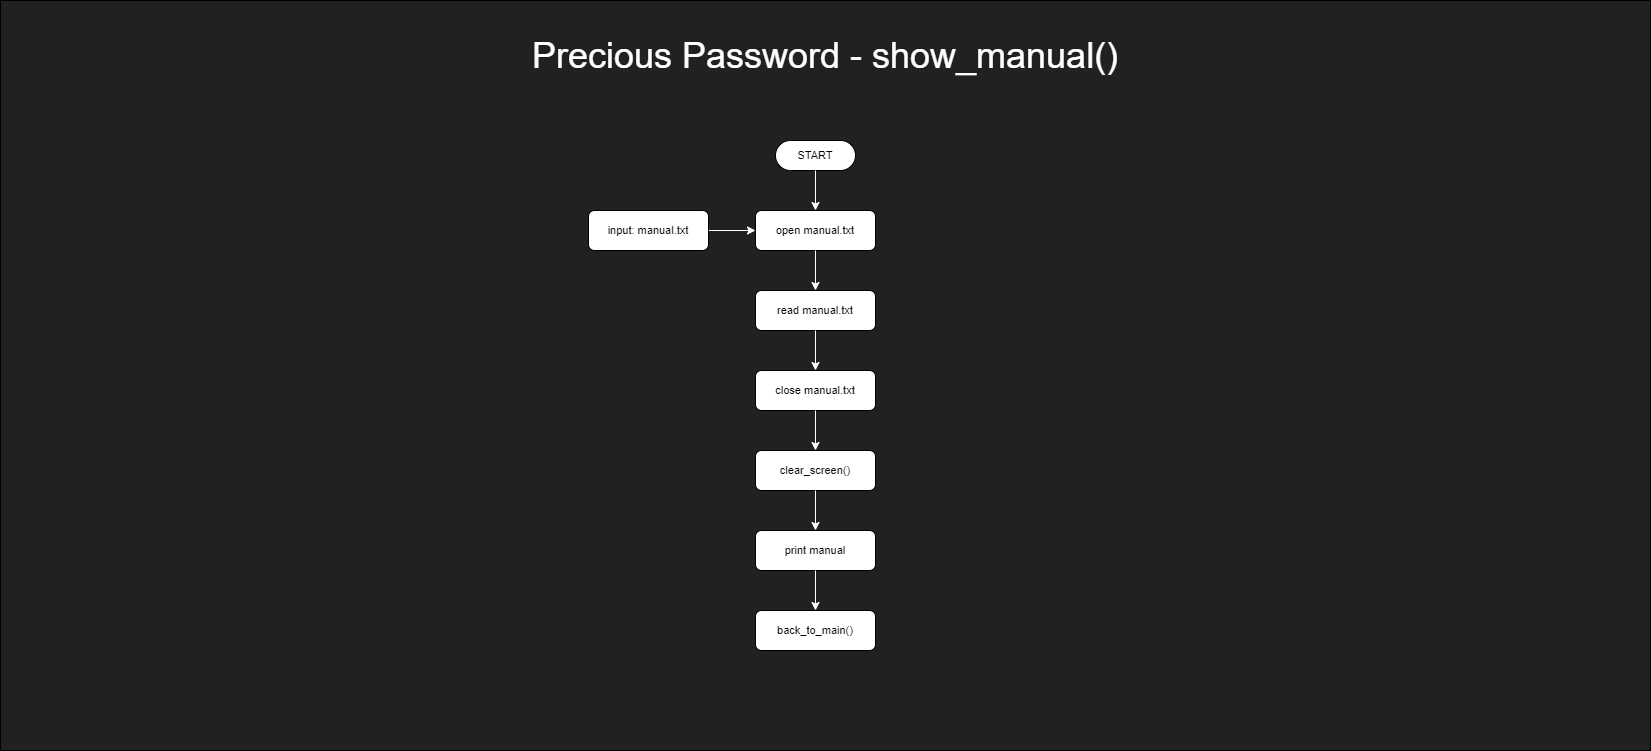

The diagram above was exported from draw.io. Its source (the exported page's mxGraphModel, read from the mxfile embedded in the PNG):
<mxGraphModel dx="2868" dy="1708" grid="1" gridSize="10" guides="1" tooltips="1" connect="1" arrows="1" fold="1" page="1" pageScale="1" pageWidth="1654" pageHeight="1169" background="#212121" math="0" shadow="0">
  <root>
    <mxCell id="0" />
    <mxCell id="1" parent="0" />
    <mxCell id="2" value="" style="group" vertex="1" connectable="0" parent="1">
      <mxGeometry x="2" width="1650" height="750" as="geometry" />
    </mxCell>
    <mxCell id="3" value="" style="rounded=0;whiteSpace=wrap;html=1;fontFamily=Helvetica;fontSize=11;fontColor=default;fillColor=#212121;movable=1;resizable=1;rotatable=1;deletable=1;editable=1;locked=0;connectable=1;" vertex="1" parent="2">
      <mxGeometry width="1650" height="750" as="geometry" />
    </mxCell>
    <mxCell id="4" value="Precious Password - show_manual()" style="text;html=1;strokeColor=none;fillColor=none;align=center;verticalAlign=middle;whiteSpace=wrap;rounded=0;fontColor=#FFFFFF;fontSize=36;" vertex="1" parent="2">
      <mxGeometry x="490" y="40" width="670" height="30" as="geometry" />
    </mxCell>
    <mxCell id="5" value="START" style="html=1;dashed=0;whiteSpace=wrap;shape=mxgraph.dfd.start;fontFamily=Helvetica;fontSize=11;fontColor=default;" vertex="1" parent="2">
      <mxGeometry x="775" y="140" width="80" height="30" as="geometry" />
    </mxCell>
    <mxCell id="6" value="open manual.txt" style="rounded=1;whiteSpace=wrap;html=1;fontFamily=Helvetica;fontSize=11;fontColor=default;" vertex="1" parent="2">
      <mxGeometry x="755" y="210" width="120" height="40" as="geometry" />
    </mxCell>
    <mxCell id="7" style="edgeStyle=orthogonalEdgeStyle;shape=connector;rounded=1;jumpStyle=arc;orthogonalLoop=1;jettySize=auto;html=1;exitX=0.5;exitY=0.5;exitDx=0;exitDy=15;exitPerimeter=0;entryX=0.5;entryY=0;entryDx=0;entryDy=0;labelBackgroundColor=default;strokeColor=#FFFFFF;fontFamily=Helvetica;fontSize=11;fontColor=default;endArrow=classic;" edge="1" parent="2" source="5" target="6">
      <mxGeometry relative="1" as="geometry" />
    </mxCell>
    <mxCell id="8" style="edgeStyle=orthogonalEdgeStyle;shape=connector;rounded=1;jumpStyle=arc;orthogonalLoop=1;jettySize=auto;html=1;exitX=1;exitY=0.5;exitDx=0;exitDy=0;entryX=0;entryY=0.5;entryDx=0;entryDy=0;labelBackgroundColor=default;strokeColor=#FFFFFF;fontFamily=Helvetica;fontSize=11;fontColor=default;endArrow=classic;" edge="1" parent="2" source="9" target="6">
      <mxGeometry relative="1" as="geometry" />
    </mxCell>
    <mxCell id="9" value="input: manual.txt" style="rounded=1;whiteSpace=wrap;html=1;fontFamily=Helvetica;fontSize=11;fontColor=default;" vertex="1" parent="2">
      <mxGeometry x="588" y="210" width="120" height="40" as="geometry" />
    </mxCell>
    <mxCell id="10" value="read manual.txt" style="rounded=1;whiteSpace=wrap;html=1;fontFamily=Helvetica;fontSize=11;fontColor=default;" vertex="1" parent="2">
      <mxGeometry x="755" y="290" width="120" height="40" as="geometry" />
    </mxCell>
    <mxCell id="11" value="" style="edgeStyle=orthogonalEdgeStyle;shape=connector;rounded=1;jumpStyle=arc;orthogonalLoop=1;jettySize=auto;html=1;labelBackgroundColor=default;strokeColor=#FFFFFF;fontFamily=Helvetica;fontSize=11;fontColor=default;endArrow=classic;" edge="1" parent="2" source="6" target="10">
      <mxGeometry relative="1" as="geometry" />
    </mxCell>
    <mxCell id="12" value="close manual.txt" style="rounded=1;whiteSpace=wrap;html=1;fontFamily=Helvetica;fontSize=11;fontColor=default;" vertex="1" parent="2">
      <mxGeometry x="755" y="370" width="120" height="40" as="geometry" />
    </mxCell>
    <mxCell id="13" value="" style="edgeStyle=orthogonalEdgeStyle;shape=connector;rounded=1;jumpStyle=arc;orthogonalLoop=1;jettySize=auto;html=1;labelBackgroundColor=default;strokeColor=#FFFFFF;fontFamily=Helvetica;fontSize=11;fontColor=default;endArrow=classic;" edge="1" parent="2" source="10" target="12">
      <mxGeometry relative="1" as="geometry" />
    </mxCell>
    <mxCell id="14" value="clear_screen()" style="rounded=1;whiteSpace=wrap;html=1;fontFamily=Helvetica;fontSize=11;fontColor=default;" vertex="1" parent="2">
      <mxGeometry x="755" y="450" width="120" height="40" as="geometry" />
    </mxCell>
    <mxCell id="15" value="" style="edgeStyle=orthogonalEdgeStyle;shape=connector;rounded=1;jumpStyle=arc;orthogonalLoop=1;jettySize=auto;html=1;labelBackgroundColor=default;strokeColor=#FFFFFF;fontFamily=Helvetica;fontSize=11;fontColor=default;endArrow=classic;" edge="1" parent="2" source="12" target="14">
      <mxGeometry relative="1" as="geometry" />
    </mxCell>
    <mxCell id="16" value="print manual" style="rounded=1;whiteSpace=wrap;html=1;fontFamily=Helvetica;fontSize=11;fontColor=default;" vertex="1" parent="2">
      <mxGeometry x="755" y="530" width="120" height="40" as="geometry" />
    </mxCell>
    <mxCell id="17" value="" style="edgeStyle=orthogonalEdgeStyle;shape=connector;rounded=1;jumpStyle=arc;orthogonalLoop=1;jettySize=auto;html=1;labelBackgroundColor=default;strokeColor=#FFFFFF;fontFamily=Helvetica;fontSize=11;fontColor=default;endArrow=classic;" edge="1" parent="2" source="14" target="16">
      <mxGeometry relative="1" as="geometry" />
    </mxCell>
    <mxCell id="18" value="back_to_main()" style="rounded=1;whiteSpace=wrap;html=1;fontFamily=Helvetica;fontSize=11;fontColor=default;" vertex="1" parent="2">
      <mxGeometry x="755" y="610" width="120" height="40" as="geometry" />
    </mxCell>
    <mxCell id="19" value="" style="edgeStyle=orthogonalEdgeStyle;shape=connector;rounded=1;jumpStyle=arc;orthogonalLoop=1;jettySize=auto;html=1;labelBackgroundColor=default;strokeColor=#FFFFFF;fontFamily=Helvetica;fontSize=11;fontColor=default;endArrow=classic;" edge="1" parent="2" source="16" target="18">
      <mxGeometry relative="1" as="geometry" />
    </mxCell>
  </root>
</mxGraphModel>